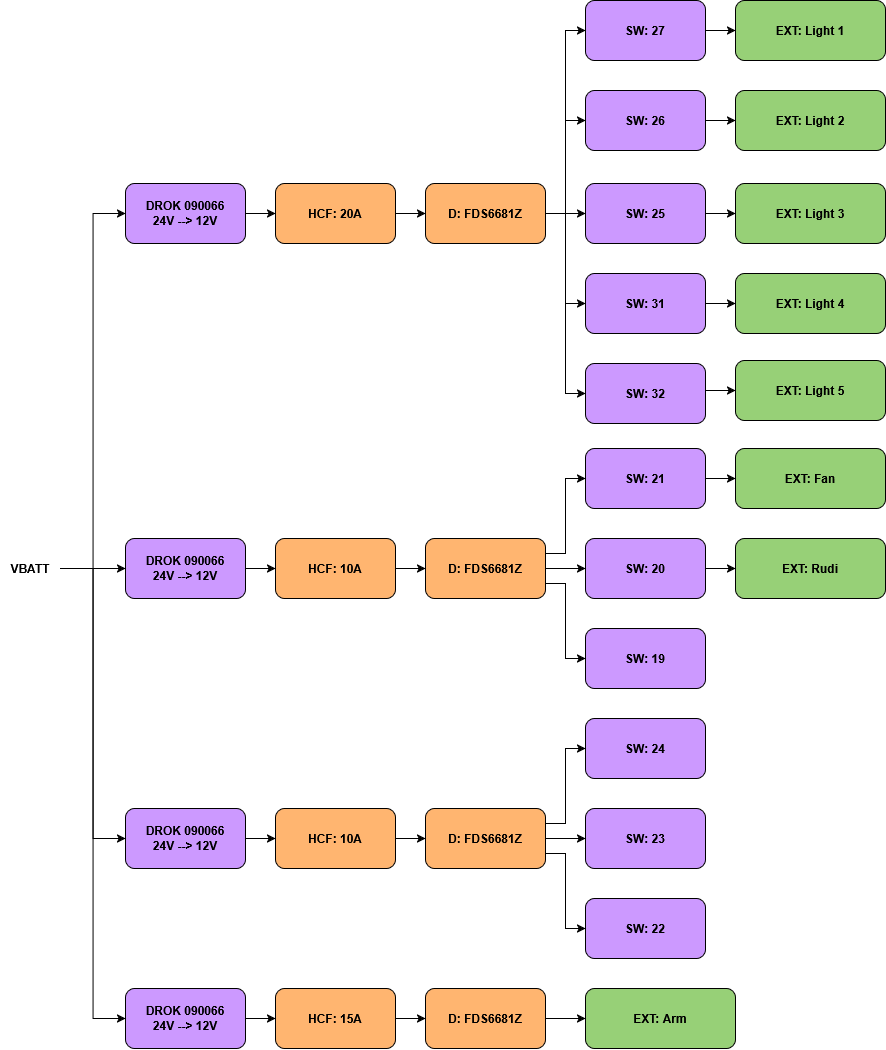

The diagram above was exported from draw.io. Its source (the exported page's mxGraphModel, read from the mxfile embedded in the PNG):
<mxGraphModel dx="2037" dy="1923" grid="1" gridSize="10" guides="1" tooltips="1" connect="1" arrows="1" fold="1" page="1" pageScale="1" pageWidth="1100" pageHeight="850" math="0" shadow="0">
  <root>
    <mxCell id="0" />
    <mxCell id="1" parent="0" />
    <mxCell id="ML-SpxPcSpEj-fvLUQ8Y-20" edge="1" parent="1" source="ML-SpxPcSpEj-fvLUQ8Y-1" style="edgeStyle=orthogonalEdgeStyle;rounded=0;orthogonalLoop=1;jettySize=auto;html=1;exitX=1;exitY=0.25;exitDx=0;exitDy=0;entryX=0;entryY=0.5;entryDx=0;entryDy=0;fontStyle=1" target="ML-SpxPcSpEj-fvLUQ8Y-3">
      <mxGeometry relative="1" as="geometry" />
    </mxCell>
    <mxCell id="ML-SpxPcSpEj-fvLUQ8Y-21" edge="1" parent="1" source="ML-SpxPcSpEj-fvLUQ8Y-1" style="edgeStyle=orthogonalEdgeStyle;rounded=0;orthogonalLoop=1;jettySize=auto;html=1;exitX=1;exitY=0.5;exitDx=0;exitDy=0;entryX=0;entryY=0.5;entryDx=0;entryDy=0;fontStyle=1" target="ML-SpxPcSpEj-fvLUQ8Y-2">
      <mxGeometry relative="1" as="geometry" />
    </mxCell>
    <mxCell id="ML-SpxPcSpEj-fvLUQ8Y-22" edge="1" parent="1" source="ML-SpxPcSpEj-fvLUQ8Y-1" style="edgeStyle=orthogonalEdgeStyle;rounded=0;orthogonalLoop=1;jettySize=auto;html=1;exitX=1;exitY=0.75;exitDx=0;exitDy=0;entryX=0;entryY=0.5;entryDx=0;entryDy=0;fontStyle=1" target="ML-SpxPcSpEj-fvLUQ8Y-4">
      <mxGeometry relative="1" as="geometry" />
    </mxCell>
    <mxCell id="ML-SpxPcSpEj-fvLUQ8Y-1" parent="1" style="rounded=1;whiteSpace=wrap;html=1;fillColor=light-dark(#FFB570,#FFFFFF);fontStyle=1" value="D: FDS6681Z" vertex="1">
      <mxGeometry height="60" width="120" x="533" y="18" as="geometry" />
    </mxCell>
    <mxCell id="A5U_-L_g3aslSgeuiZl--4" edge="1" parent="1" source="ML-SpxPcSpEj-fvLUQ8Y-2" style="edgeStyle=orthogonalEdgeStyle;rounded=0;orthogonalLoop=1;jettySize=auto;html=1;exitX=1;exitY=0.5;exitDx=0;exitDy=0;entryX=0;entryY=0.5;entryDx=0;entryDy=0;fontStyle=1" target="A5U_-L_g3aslSgeuiZl--1">
      <mxGeometry relative="1" as="geometry" />
    </mxCell>
    <mxCell id="ML-SpxPcSpEj-fvLUQ8Y-2" parent="1" style="rounded=1;whiteSpace=wrap;html=1;fillColor=light-dark(#CC99FF,#FFFFFF);fontStyle=1" value="SW: 20" vertex="1">
      <mxGeometry height="60" width="120" x="693" y="18" as="geometry" />
    </mxCell>
    <mxCell id="A5U_-L_g3aslSgeuiZl--3" edge="1" parent="1" source="ML-SpxPcSpEj-fvLUQ8Y-3" style="edgeStyle=orthogonalEdgeStyle;rounded=0;orthogonalLoop=1;jettySize=auto;html=1;exitX=1;exitY=0.5;exitDx=0;exitDy=0;entryX=0;entryY=0.5;entryDx=0;entryDy=0;fontStyle=1" target="A5U_-L_g3aslSgeuiZl--2">
      <mxGeometry relative="1" as="geometry" />
    </mxCell>
    <mxCell id="ML-SpxPcSpEj-fvLUQ8Y-3" parent="1" style="rounded=1;whiteSpace=wrap;html=1;fillColor=light-dark(#CC99FF,#FFFFFF);fontStyle=1" value="SW: 21" vertex="1">
      <mxGeometry height="60" width="120" x="693" y="-72" as="geometry" />
    </mxCell>
    <mxCell id="ML-SpxPcSpEj-fvLUQ8Y-4" parent="1" style="rounded=1;whiteSpace=wrap;html=1;fillColor=light-dark(#CC99FF,#FFFFFF);fontStyle=1" value="SW: 19" vertex="1">
      <mxGeometry height="60" width="120" x="693" y="108" as="geometry" />
    </mxCell>
    <mxCell id="ML-SpxPcSpEj-fvLUQ8Y-37" edge="1" parent="1" source="ML-SpxPcSpEj-fvLUQ8Y-9" style="edgeStyle=orthogonalEdgeStyle;rounded=0;orthogonalLoop=1;jettySize=auto;html=1;exitX=1;exitY=0.5;exitDx=0;exitDy=0;entryX=0;entryY=0.5;entryDx=0;entryDy=0;fontStyle=1">
      <mxGeometry relative="1" as="geometry">
        <mxPoint x="693" y="498" as="targetPoint" />
      </mxGeometry>
    </mxCell>
    <mxCell id="ML-SpxPcSpEj-fvLUQ8Y-9" parent="1" style="rounded=1;whiteSpace=wrap;html=1;fillColor=light-dark(#FFB570,#FFFFFF);fontStyle=1" value="D: FDS6681Z" vertex="1">
      <mxGeometry height="60" width="120" x="533" y="468" as="geometry" />
    </mxCell>
    <mxCell id="ML-SpxPcSpEj-fvLUQ8Y-31" edge="1" parent="1" source="ML-SpxPcSpEj-fvLUQ8Y-13" style="edgeStyle=orthogonalEdgeStyle;rounded=0;orthogonalLoop=1;jettySize=auto;html=1;exitX=1;exitY=0.5;exitDx=0;exitDy=0;entryX=0;entryY=0.5;entryDx=0;entryDy=0;fontStyle=1" target="ML-SpxPcSpEj-fvLUQ8Y-1">
      <mxGeometry relative="1" as="geometry" />
    </mxCell>
    <mxCell id="ML-SpxPcSpEj-fvLUQ8Y-13" parent="1" style="rounded=1;whiteSpace=wrap;html=1;fillColor=light-dark(#FFB570,#FFFFFF);fontStyle=1" value="HCF: 10A" vertex="1">
      <mxGeometry height="60" width="120" x="383" y="18" as="geometry" />
    </mxCell>
    <mxCell id="ML-SpxPcSpEj-fvLUQ8Y-33" edge="1" parent="1" source="ML-SpxPcSpEj-fvLUQ8Y-14" style="edgeStyle=orthogonalEdgeStyle;rounded=0;orthogonalLoop=1;jettySize=auto;html=1;exitX=1;exitY=0.5;exitDx=0;exitDy=0;entryX=0;entryY=0.5;entryDx=0;entryDy=0;fontStyle=1" target="ML-SpxPcSpEj-fvLUQ8Y-26">
      <mxGeometry relative="1" as="geometry" />
    </mxCell>
    <mxCell id="ML-SpxPcSpEj-fvLUQ8Y-14" parent="1" style="rounded=1;whiteSpace=wrap;html=1;fillColor=light-dark(#FFB570,#FFFFFF);fontStyle=1" value="HCF: 10A" vertex="1">
      <mxGeometry height="60" width="120" x="383" y="288" as="geometry" />
    </mxCell>
    <mxCell id="ML-SpxPcSpEj-fvLUQ8Y-36" edge="1" parent="1" source="ML-SpxPcSpEj-fvLUQ8Y-15" style="edgeStyle=orthogonalEdgeStyle;rounded=0;orthogonalLoop=1;jettySize=auto;html=1;exitX=1;exitY=0.5;exitDx=0;exitDy=0;entryX=0;entryY=0.5;entryDx=0;entryDy=0;fontStyle=1" target="ML-SpxPcSpEj-fvLUQ8Y-9">
      <mxGeometry relative="1" as="geometry" />
    </mxCell>
    <mxCell id="ML-SpxPcSpEj-fvLUQ8Y-15" parent="1" style="rounded=1;whiteSpace=wrap;html=1;fillColor=light-dark(#FFB570,#FFFFFF);fontStyle=1" value="HCF: 15A" vertex="1">
      <mxGeometry height="60" width="120" x="383" y="468" as="geometry" />
    </mxCell>
    <mxCell id="ML-SpxPcSpEj-fvLUQ8Y-30" edge="1" parent="1" source="ML-SpxPcSpEj-fvLUQ8Y-16" style="edgeStyle=orthogonalEdgeStyle;rounded=0;orthogonalLoop=1;jettySize=auto;html=1;exitX=1;exitY=0.5;exitDx=0;exitDy=0;entryX=0;entryY=0.5;entryDx=0;entryDy=0;fontStyle=1" target="ML-SpxPcSpEj-fvLUQ8Y-13">
      <mxGeometry relative="1" as="geometry" />
    </mxCell>
    <mxCell id="ML-SpxPcSpEj-fvLUQ8Y-16" parent="1" style="rounded=1;whiteSpace=wrap;html=1;fillColor=light-dark(#CC99FF,#FFFFFF);fontStyle=1" value="DROK 090066&lt;br&gt;24V --&amp;gt; 12V" vertex="1">
      <mxGeometry height="60" width="120" x="233" y="18" as="geometry" />
    </mxCell>
    <mxCell id="ML-SpxPcSpEj-fvLUQ8Y-32" edge="1" parent="1" source="ML-SpxPcSpEj-fvLUQ8Y-17" style="edgeStyle=orthogonalEdgeStyle;rounded=0;orthogonalLoop=1;jettySize=auto;html=1;exitX=1;exitY=0.5;exitDx=0;exitDy=0;entryX=0;entryY=0.5;entryDx=0;entryDy=0;fontStyle=1" target="ML-SpxPcSpEj-fvLUQ8Y-14">
      <mxGeometry relative="1" as="geometry" />
    </mxCell>
    <mxCell id="ML-SpxPcSpEj-fvLUQ8Y-17" parent="1" style="rounded=1;whiteSpace=wrap;html=1;fillColor=light-dark(#CC99FF,#FFFFFF);fontStyle=1" value="DROK 090066&lt;br&gt;24V --&amp;gt; 12V" vertex="1">
      <mxGeometry height="60" width="120" x="233" y="288" as="geometry" />
    </mxCell>
    <mxCell id="ML-SpxPcSpEj-fvLUQ8Y-35" edge="1" parent="1" source="ML-SpxPcSpEj-fvLUQ8Y-18" style="edgeStyle=orthogonalEdgeStyle;rounded=0;orthogonalLoop=1;jettySize=auto;html=1;entryX=0;entryY=0.5;entryDx=0;entryDy=0;fontStyle=1" target="ML-SpxPcSpEj-fvLUQ8Y-15">
      <mxGeometry relative="1" as="geometry" />
    </mxCell>
    <mxCell id="ML-SpxPcSpEj-fvLUQ8Y-18" parent="1" style="rounded=1;whiteSpace=wrap;html=1;fillColor=light-dark(#CC99FF,#FFFFFF);fontStyle=1" value="DROK 090066&lt;br&gt;24V --&amp;gt; 12V" vertex="1">
      <mxGeometry height="60" width="120" x="233" y="468" as="geometry" />
    </mxCell>
    <mxCell id="ML-SpxPcSpEj-fvLUQ8Y-23" edge="1" parent="1" source="ML-SpxPcSpEj-fvLUQ8Y-26" style="edgeStyle=orthogonalEdgeStyle;rounded=0;orthogonalLoop=1;jettySize=auto;html=1;exitX=1;exitY=0.25;exitDx=0;exitDy=0;entryX=0;entryY=0.5;entryDx=0;entryDy=0;fontStyle=1" target="ML-SpxPcSpEj-fvLUQ8Y-28">
      <mxGeometry relative="1" as="geometry" />
    </mxCell>
    <mxCell id="ML-SpxPcSpEj-fvLUQ8Y-24" edge="1" parent="1" source="ML-SpxPcSpEj-fvLUQ8Y-26" style="edgeStyle=orthogonalEdgeStyle;rounded=0;orthogonalLoop=1;jettySize=auto;html=1;exitX=1;exitY=0.5;exitDx=0;exitDy=0;entryX=0;entryY=0.5;entryDx=0;entryDy=0;fontStyle=1" target="ML-SpxPcSpEj-fvLUQ8Y-27">
      <mxGeometry relative="1" as="geometry" />
    </mxCell>
    <mxCell id="ML-SpxPcSpEj-fvLUQ8Y-25" edge="1" parent="1" source="ML-SpxPcSpEj-fvLUQ8Y-26" style="edgeStyle=orthogonalEdgeStyle;rounded=0;orthogonalLoop=1;jettySize=auto;html=1;exitX=1;exitY=0.75;exitDx=0;exitDy=0;entryX=0;entryY=0.5;entryDx=0;entryDy=0;fontStyle=1" target="ML-SpxPcSpEj-fvLUQ8Y-29">
      <mxGeometry relative="1" as="geometry" />
    </mxCell>
    <mxCell id="ML-SpxPcSpEj-fvLUQ8Y-26" parent="1" style="rounded=1;whiteSpace=wrap;html=1;fillColor=light-dark(#FFB570,#FFFFFF);fontStyle=1" value="D: FDS6681Z" vertex="1">
      <mxGeometry height="60" width="120" x="533" y="288" as="geometry" />
    </mxCell>
    <mxCell id="ML-SpxPcSpEj-fvLUQ8Y-27" parent="1" style="rounded=1;whiteSpace=wrap;html=1;fillColor=light-dark(#CC99FF,#FFFFFF);fontStyle=1" value="SW: 23" vertex="1">
      <mxGeometry height="60" width="120" x="693" y="288" as="geometry" />
    </mxCell>
    <mxCell id="ML-SpxPcSpEj-fvLUQ8Y-28" parent="1" style="rounded=1;whiteSpace=wrap;html=1;fillColor=light-dark(#CC99FF,#FFFFFF);fontStyle=1" value="SW: 24" vertex="1">
      <mxGeometry height="60" width="120" x="693" y="198" as="geometry" />
    </mxCell>
    <mxCell id="ML-SpxPcSpEj-fvLUQ8Y-29" parent="1" style="rounded=1;whiteSpace=wrap;html=1;fillColor=light-dark(#CC99FF,#FFFFFF);fontStyle=1" value="SW: 22" vertex="1">
      <mxGeometry height="60" width="120" x="693" y="378" as="geometry" />
    </mxCell>
    <mxCell id="ML-SpxPcSpEj-fvLUQ8Y-39" edge="1" parent="1" source="ML-SpxPcSpEj-fvLUQ8Y-38" style="edgeStyle=orthogonalEdgeStyle;rounded=0;orthogonalLoop=1;jettySize=auto;html=1;entryX=0;entryY=0.5;entryDx=0;entryDy=0;fontStyle=1" target="ML-SpxPcSpEj-fvLUQ8Y-16">
      <mxGeometry relative="1" as="geometry" />
    </mxCell>
    <mxCell id="ML-SpxPcSpEj-fvLUQ8Y-40" edge="1" parent="1" source="ML-SpxPcSpEj-fvLUQ8Y-38" style="edgeStyle=orthogonalEdgeStyle;rounded=0;orthogonalLoop=1;jettySize=auto;html=1;exitX=1;exitY=0.5;exitDx=0;exitDy=0;entryX=0;entryY=0.5;entryDx=0;entryDy=0;fontStyle=1" target="ML-SpxPcSpEj-fvLUQ8Y-17">
      <mxGeometry relative="1" as="geometry" />
    </mxCell>
    <mxCell id="ML-SpxPcSpEj-fvLUQ8Y-41" edge="1" parent="1" source="ML-SpxPcSpEj-fvLUQ8Y-38" style="edgeStyle=orthogonalEdgeStyle;rounded=0;orthogonalLoop=1;jettySize=auto;html=1;exitX=1;exitY=0.5;exitDx=0;exitDy=0;entryX=0;entryY=0.5;entryDx=0;entryDy=0;fontStyle=1" target="ML-SpxPcSpEj-fvLUQ8Y-18">
      <mxGeometry relative="1" as="geometry" />
    </mxCell>
    <mxCell id="A5U_-L_g3aslSgeuiZl--34" edge="1" parent="1" source="ML-SpxPcSpEj-fvLUQ8Y-38" style="edgeStyle=orthogonalEdgeStyle;rounded=0;orthogonalLoop=1;jettySize=auto;html=1;exitX=1;exitY=0.5;exitDx=0;exitDy=0;entryX=0;entryY=0.5;entryDx=0;entryDy=0;" target="A5U_-L_g3aslSgeuiZl--24">
      <mxGeometry relative="1" as="geometry" />
    </mxCell>
    <mxCell id="ML-SpxPcSpEj-fvLUQ8Y-38" parent="1" style="text;html=1;whiteSpace=wrap;strokeColor=none;fillColor=none;align=center;verticalAlign=middle;rounded=0;fontStyle=1" value="VBATT" vertex="1">
      <mxGeometry height="30" width="60" x="108" y="33" as="geometry" />
    </mxCell>
    <mxCell id="A5U_-L_g3aslSgeuiZl--1" parent="1" style="rounded=1;whiteSpace=wrap;html=1;fillColor=light-dark(#97D077,#FFFFFF);fontStyle=1" value="&lt;div&gt;EXT: Rudi&lt;/div&gt;" vertex="1">
      <mxGeometry height="60" width="150" x="843" y="18" as="geometry" />
    </mxCell>
    <mxCell id="A5U_-L_g3aslSgeuiZl--2" parent="1" style="rounded=1;whiteSpace=wrap;html=1;fillColor=light-dark(#97D077,#FFFFFF);fontStyle=1" value="EXT: Fan" vertex="1">
      <mxGeometry height="60" width="150" x="843" y="-72" as="geometry" />
    </mxCell>
    <mxCell id="A5U_-L_g3aslSgeuiZl--7" parent="1" style="rounded=1;whiteSpace=wrap;html=1;fillColor=light-dark(#97D077,#FFFFFF);fontStyle=1" value="&lt;div&gt;EXT: Arm&lt;/div&gt;" vertex="1">
      <mxGeometry height="60" width="150" x="693" y="468" as="geometry" />
    </mxCell>
    <mxCell id="A5U_-L_g3aslSgeuiZl--19" edge="1" parent="1" source="A5U_-L_g3aslSgeuiZl--20" style="edgeStyle=orthogonalEdgeStyle;rounded=0;orthogonalLoop=1;jettySize=auto;html=1;exitX=1;exitY=0.5;exitDx=0;exitDy=0;entryX=0;entryY=0.5;entryDx=0;entryDy=0;fontStyle=1" target="A5U_-L_g3aslSgeuiZl--28">
      <mxGeometry relative="1" as="geometry" />
    </mxCell>
    <mxCell id="A5U_-L_g3aslSgeuiZl--20" parent="1" style="rounded=1;whiteSpace=wrap;html=1;fillColor=light-dark(#FFB570,#FFFFFF);fontStyle=1" value="HCF: 20A" vertex="1">
      <mxGeometry height="60" width="120" x="383" y="-337" as="geometry" />
    </mxCell>
    <mxCell id="A5U_-L_g3aslSgeuiZl--23" edge="1" parent="1" source="A5U_-L_g3aslSgeuiZl--24" style="edgeStyle=orthogonalEdgeStyle;rounded=0;orthogonalLoop=1;jettySize=auto;html=1;exitX=1;exitY=0.5;exitDx=0;exitDy=0;entryX=0;entryY=0.5;entryDx=0;entryDy=0;fontStyle=1" target="A5U_-L_g3aslSgeuiZl--20">
      <mxGeometry relative="1" as="geometry" />
    </mxCell>
    <mxCell id="A5U_-L_g3aslSgeuiZl--24" parent="1" style="rounded=1;whiteSpace=wrap;html=1;fillColor=light-dark(#CC99FF,#FFFFFF);fontStyle=1" value="DROK 090066&lt;br&gt;24V --&amp;gt; 12V" vertex="1">
      <mxGeometry height="60" width="120" x="233" y="-337" as="geometry" />
    </mxCell>
    <mxCell id="A5U_-L_g3aslSgeuiZl--39" edge="1" parent="1" source="A5U_-L_g3aslSgeuiZl--28" style="edgeStyle=orthogonalEdgeStyle;rounded=0;orthogonalLoop=1;jettySize=auto;html=1;exitX=1;exitY=0.5;exitDx=0;exitDy=0;entryX=0;entryY=0.5;entryDx=0;entryDy=0;" target="A5U_-L_g3aslSgeuiZl--36">
      <mxGeometry relative="1" as="geometry" />
    </mxCell>
    <mxCell id="A5U_-L_g3aslSgeuiZl--40" edge="1" parent="1" source="A5U_-L_g3aslSgeuiZl--28" style="edgeStyle=orthogonalEdgeStyle;rounded=0;orthogonalLoop=1;jettySize=auto;html=1;exitX=1;exitY=0.5;exitDx=0;exitDy=0;entryX=0;entryY=0.5;entryDx=0;entryDy=0;" target="A5U_-L_g3aslSgeuiZl--35">
      <mxGeometry relative="1" as="geometry" />
    </mxCell>
    <mxCell id="A5U_-L_g3aslSgeuiZl--41" edge="1" parent="1" source="A5U_-L_g3aslSgeuiZl--28" style="edgeStyle=orthogonalEdgeStyle;rounded=0;orthogonalLoop=1;jettySize=auto;html=1;exitX=1;exitY=0.5;exitDx=0;exitDy=0;entryX=0;entryY=0.5;entryDx=0;entryDy=0;" target="A5U_-L_g3aslSgeuiZl--30">
      <mxGeometry relative="1" as="geometry" />
    </mxCell>
    <mxCell id="A5U_-L_g3aslSgeuiZl--42" edge="1" parent="1" source="A5U_-L_g3aslSgeuiZl--28" style="edgeStyle=orthogonalEdgeStyle;rounded=0;orthogonalLoop=1;jettySize=auto;html=1;exitX=1;exitY=0.5;exitDx=0;exitDy=0;entryX=0;entryY=0.5;entryDx=0;entryDy=0;" target="A5U_-L_g3aslSgeuiZl--29">
      <mxGeometry relative="1" as="geometry" />
    </mxCell>
    <mxCell id="A5U_-L_g3aslSgeuiZl--43" edge="1" parent="1" source="A5U_-L_g3aslSgeuiZl--28" style="edgeStyle=orthogonalEdgeStyle;rounded=0;orthogonalLoop=1;jettySize=auto;html=1;exitX=1;exitY=0.5;exitDx=0;exitDy=0;entryX=0;entryY=0.5;entryDx=0;entryDy=0;" target="A5U_-L_g3aslSgeuiZl--31">
      <mxGeometry relative="1" as="geometry" />
    </mxCell>
    <mxCell id="A5U_-L_g3aslSgeuiZl--28" parent="1" style="rounded=1;whiteSpace=wrap;html=1;fillColor=light-dark(#FFB570,#FFFFFF);fontStyle=1" value="D: FDS6681Z" vertex="1">
      <mxGeometry height="60" width="120" x="533" y="-337" as="geometry" />
    </mxCell>
    <mxCell id="A5U_-L_g3aslSgeuiZl--29" parent="1" style="rounded=1;whiteSpace=wrap;html=1;fillColor=light-dark(#CC99FF,#FFFFFF);fontStyle=1" value="SW: 31" vertex="1">
      <mxGeometry height="60" width="120" x="693" y="-247" as="geometry" />
    </mxCell>
    <mxCell id="A5U_-L_g3aslSgeuiZl--30" parent="1" style="rounded=1;whiteSpace=wrap;html=1;fillColor=light-dark(#CC99FF,#FFFFFF);fontStyle=1" value="SW: 25" vertex="1">
      <mxGeometry height="60" width="120" x="693" y="-337" as="geometry" />
    </mxCell>
    <mxCell id="A5U_-L_g3aslSgeuiZl--31" parent="1" style="rounded=1;whiteSpace=wrap;html=1;fillColor=light-dark(#CC99FF,#FFFFFF);fontStyle=1" value="SW: 32" vertex="1">
      <mxGeometry height="60" width="120" x="693" y="-157" as="geometry" />
    </mxCell>
    <mxCell id="A5U_-L_g3aslSgeuiZl--35" parent="1" style="rounded=1;whiteSpace=wrap;html=1;fillColor=light-dark(#CC99FF,#FFFFFF);fontStyle=1" value="SW: 26" vertex="1">
      <mxGeometry height="60" width="120" x="693" y="-430" as="geometry" />
    </mxCell>
    <mxCell id="A5U_-L_g3aslSgeuiZl--36" parent="1" style="rounded=1;whiteSpace=wrap;html=1;fillColor=light-dark(#CC99FF,#FFFFFF);fontStyle=1" value="SW: 27" vertex="1">
      <mxGeometry height="60" width="120" x="693" y="-520" as="geometry" />
    </mxCell>
    <mxCell id="A5U_-L_g3aslSgeuiZl--44" edge="1" parent="1" style="edgeStyle=orthogonalEdgeStyle;rounded=0;orthogonalLoop=1;jettySize=auto;html=1;exitX=1;exitY=0.5;exitDx=0;exitDy=0;entryX=0;entryY=0.5;entryDx=0;entryDy=0;fontStyle=1" target="A5U_-L_g3aslSgeuiZl--45">
      <mxGeometry relative="1" as="geometry">
        <mxPoint x="813" y="-490" as="sourcePoint" />
      </mxGeometry>
    </mxCell>
    <mxCell id="A5U_-L_g3aslSgeuiZl--45" parent="1" style="rounded=1;whiteSpace=wrap;html=1;fillColor=light-dark(#97D077,#FFFFFF);fontStyle=1" value="EXT: Light 1" vertex="1">
      <mxGeometry height="60" width="150" x="843" y="-520" as="geometry" />
    </mxCell>
    <mxCell id="A5U_-L_g3aslSgeuiZl--46" edge="1" parent="1" style="edgeStyle=orthogonalEdgeStyle;rounded=0;orthogonalLoop=1;jettySize=auto;html=1;exitX=1;exitY=0.5;exitDx=0;exitDy=0;entryX=0;entryY=0.5;entryDx=0;entryDy=0;fontStyle=1" target="A5U_-L_g3aslSgeuiZl--47">
      <mxGeometry relative="1" as="geometry">
        <mxPoint x="813" y="-400" as="sourcePoint" />
      </mxGeometry>
    </mxCell>
    <mxCell id="A5U_-L_g3aslSgeuiZl--47" parent="1" style="rounded=1;whiteSpace=wrap;html=1;fillColor=light-dark(#97D077,#FFFFFF);fontStyle=1" value="EXT: Light 2" vertex="1">
      <mxGeometry height="60" width="150" x="843" y="-430" as="geometry" />
    </mxCell>
    <mxCell id="A5U_-L_g3aslSgeuiZl--48" edge="1" parent="1" style="edgeStyle=orthogonalEdgeStyle;rounded=0;orthogonalLoop=1;jettySize=auto;html=1;exitX=1;exitY=0.5;exitDx=0;exitDy=0;entryX=0;entryY=0.5;entryDx=0;entryDy=0;fontStyle=1" target="A5U_-L_g3aslSgeuiZl--49">
      <mxGeometry relative="1" as="geometry">
        <mxPoint x="813" y="-307" as="sourcePoint" />
      </mxGeometry>
    </mxCell>
    <mxCell id="A5U_-L_g3aslSgeuiZl--49" parent="1" style="rounded=1;whiteSpace=wrap;html=1;fillColor=light-dark(#97D077,#FFFFFF);fontStyle=1" value="EXT: Light 3" vertex="1">
      <mxGeometry height="60" width="150" x="843" y="-337" as="geometry" />
    </mxCell>
    <mxCell id="A5U_-L_g3aslSgeuiZl--50" edge="1" parent="1" style="edgeStyle=orthogonalEdgeStyle;rounded=0;orthogonalLoop=1;jettySize=auto;html=1;exitX=1;exitY=0.5;exitDx=0;exitDy=0;entryX=0;entryY=0.5;entryDx=0;entryDy=0;fontStyle=1" target="A5U_-L_g3aslSgeuiZl--51">
      <mxGeometry relative="1" as="geometry">
        <mxPoint x="813" y="-217" as="sourcePoint" />
      </mxGeometry>
    </mxCell>
    <mxCell id="A5U_-L_g3aslSgeuiZl--51" parent="1" style="rounded=1;whiteSpace=wrap;html=1;fillColor=light-dark(#97D077,#FFFFFF);fontStyle=1" value="EXT: Light 4" vertex="1">
      <mxGeometry height="60" width="150" x="843" y="-247" as="geometry" />
    </mxCell>
    <mxCell id="A5U_-L_g3aslSgeuiZl--52" edge="1" parent="1" style="edgeStyle=orthogonalEdgeStyle;rounded=0;orthogonalLoop=1;jettySize=auto;html=1;exitX=1;exitY=0.5;exitDx=0;exitDy=0;entryX=0;entryY=0.5;entryDx=0;entryDy=0;fontStyle=1" target="A5U_-L_g3aslSgeuiZl--53">
      <mxGeometry relative="1" as="geometry">
        <mxPoint x="813" y="-130" as="sourcePoint" />
      </mxGeometry>
    </mxCell>
    <mxCell id="A5U_-L_g3aslSgeuiZl--53" parent="1" style="rounded=1;whiteSpace=wrap;html=1;fillColor=light-dark(#97D077,#FFFFFF);fontStyle=1" value="EXT: Light 5" vertex="1">
      <mxGeometry height="60" width="150" x="843" y="-160" as="geometry" />
    </mxCell>
  </root>
</mxGraphModel>